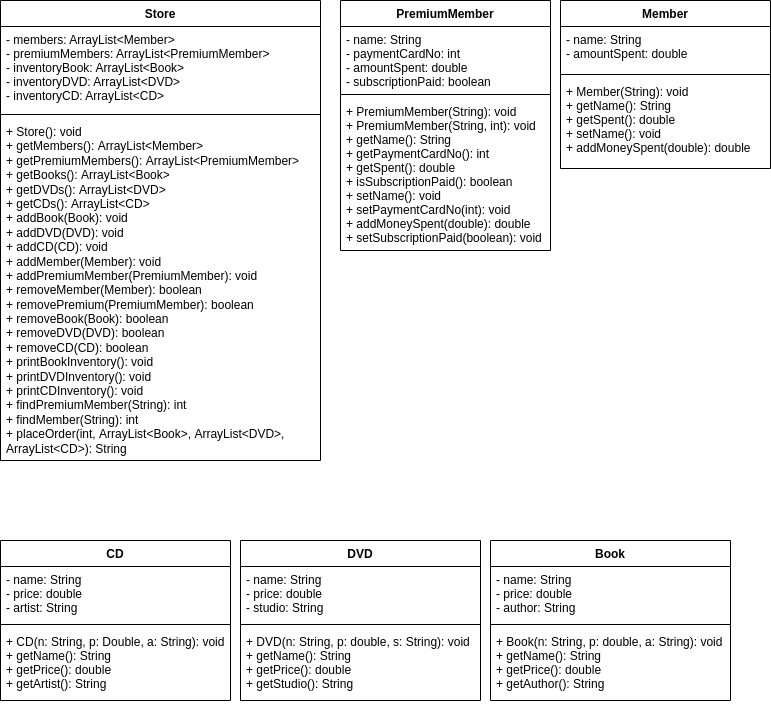

The diagram above was exported from draw.io. Its source (the exported page's mxGraphModel, read from the mxfile embedded in the PNG):
<mxGraphModel dx="1198" dy="511" grid="1" gridSize="10" guides="1" tooltips="1" connect="1" arrows="1" fold="1" page="1" pageScale="1" pageWidth="850" pageHeight="1100" background="#ffffff" math="0" shadow="0">
  <root>
    <mxCell id="0" />
    <mxCell id="1" parent="0" />
    <mxCell id="2" value="Book" style="swimlane;fontStyle=1;align=center;verticalAlign=top;childLayout=stackLayout;horizontal=1;startSize=26;horizontalStack=0;resizeParent=1;resizeParentMax=0;resizeLast=0;collapsible=1;marginBottom=0;" parent="1" vertex="1">
      <mxGeometry x="-350" y="550" width="240" height="160" as="geometry" />
    </mxCell>
    <mxCell id="3" value="- name: String&#10;- price: double&#10;- author: String" style="text;strokeColor=none;fillColor=none;align=left;verticalAlign=top;spacingLeft=4;spacingRight=4;overflow=hidden;rotatable=0;points=[[0,0.5],[1,0.5]];portConstraint=eastwest;" parent="2" vertex="1">
      <mxGeometry y="26" width="240" height="54" as="geometry" />
    </mxCell>
    <mxCell id="4" value="" style="line;strokeWidth=1;fillColor=none;align=left;verticalAlign=middle;spacingTop=-1;spacingLeft=3;spacingRight=3;rotatable=0;labelPosition=right;points=[];portConstraint=eastwest;strokeColor=inherit;" parent="2" vertex="1">
      <mxGeometry y="80" width="240" height="8" as="geometry" />
    </mxCell>
    <mxCell id="5" value="+ Book(n: String, p: double, a: String): void&#10;+ getName(): String&#10;+ getPrice(): double&#10;+ getAuthor(): String" style="text;strokeColor=none;fillColor=none;align=left;verticalAlign=top;spacingLeft=4;spacingRight=4;overflow=hidden;rotatable=0;points=[[0,0.5],[1,0.5]];portConstraint=eastwest;" parent="2" vertex="1">
      <mxGeometry y="88" width="240" height="72" as="geometry" />
    </mxCell>
    <mxCell id="6" value="DVD" style="swimlane;fontStyle=1;align=center;verticalAlign=top;childLayout=stackLayout;horizontal=1;startSize=26;horizontalStack=0;resizeParent=1;resizeParentMax=0;resizeLast=0;collapsible=1;marginBottom=0;" parent="1" vertex="1">
      <mxGeometry x="-600" y="550" width="240" height="160" as="geometry" />
    </mxCell>
    <mxCell id="7" value="- name: String&#10;- price: double&#10;- studio: String" style="text;strokeColor=none;fillColor=none;align=left;verticalAlign=top;spacingLeft=4;spacingRight=4;overflow=hidden;rotatable=0;points=[[0,0.5],[1,0.5]];portConstraint=eastwest;" parent="6" vertex="1">
      <mxGeometry y="26" width="240" height="54" as="geometry" />
    </mxCell>
    <mxCell id="8" value="" style="line;strokeWidth=1;fillColor=none;align=left;verticalAlign=middle;spacingTop=-1;spacingLeft=3;spacingRight=3;rotatable=0;labelPosition=right;points=[];portConstraint=eastwest;strokeColor=inherit;" parent="6" vertex="1">
      <mxGeometry y="80" width="240" height="8" as="geometry" />
    </mxCell>
    <mxCell id="9" value="+ DVD(n: String, p: double, s: String): void&#10;+ getName(): String&#10;+ getPrice(): double&#10;+ getStudio(): String" style="text;strokeColor=none;fillColor=none;align=left;verticalAlign=top;spacingLeft=4;spacingRight=4;overflow=hidden;rotatable=0;points=[[0,0.5],[1,0.5]];portConstraint=eastwest;" parent="6" vertex="1">
      <mxGeometry y="88" width="240" height="72" as="geometry" />
    </mxCell>
    <mxCell id="10" value="CD" style="swimlane;fontStyle=1;align=center;verticalAlign=top;childLayout=stackLayout;horizontal=1;startSize=26;horizontalStack=0;resizeParent=1;resizeParentMax=0;resizeLast=0;collapsible=1;marginBottom=0;" parent="1" vertex="1">
      <mxGeometry x="-840" y="550" width="230" height="160" as="geometry" />
    </mxCell>
    <mxCell id="11" value="- name: String&#10;- price: double&#10;- artist: String" style="text;strokeColor=none;fillColor=none;align=left;verticalAlign=top;spacingLeft=4;spacingRight=4;overflow=hidden;rotatable=0;points=[[0,0.5],[1,0.5]];portConstraint=eastwest;" parent="10" vertex="1">
      <mxGeometry y="26" width="230" height="54" as="geometry" />
    </mxCell>
    <mxCell id="12" value="" style="line;strokeWidth=1;fillColor=none;align=left;verticalAlign=middle;spacingTop=-1;spacingLeft=3;spacingRight=3;rotatable=0;labelPosition=right;points=[];portConstraint=eastwest;strokeColor=inherit;" parent="10" vertex="1">
      <mxGeometry y="80" width="230" height="8" as="geometry" />
    </mxCell>
    <mxCell id="13" value="+ CD(n: String, p: Double, a: String): void&#10;+ getName(): String&#10;+ getPrice(): double&#10;+ getArtist(): String" style="text;strokeColor=none;fillColor=none;align=left;verticalAlign=top;spacingLeft=4;spacingRight=4;overflow=hidden;rotatable=0;points=[[0,0.5],[1,0.5]];portConstraint=eastwest;" parent="10" vertex="1">
      <mxGeometry y="88" width="230" height="72" as="geometry" />
    </mxCell>
    <mxCell id="14" value="PremiumMember" style="swimlane;fontStyle=1;align=center;verticalAlign=top;childLayout=stackLayout;horizontal=1;startSize=26;horizontalStack=0;resizeParent=1;resizeParentMax=0;resizeLast=0;collapsible=1;marginBottom=0;" parent="1" vertex="1">
      <mxGeometry x="-500" y="10" width="210" height="250" as="geometry" />
    </mxCell>
    <mxCell id="15" value="- name: String&#10;- paymentCardNo: int&#10;- amountSpent: double&#10;- subscriptionPaid: boolean" style="text;strokeColor=none;fillColor=none;align=left;verticalAlign=top;spacingLeft=4;spacingRight=4;overflow=hidden;rotatable=0;points=[[0,0.5],[1,0.5]];portConstraint=eastwest;" parent="14" vertex="1">
      <mxGeometry y="26" width="210" height="64" as="geometry" />
    </mxCell>
    <mxCell id="16" value="" style="line;strokeWidth=1;fillColor=none;align=left;verticalAlign=middle;spacingTop=-1;spacingLeft=3;spacingRight=3;rotatable=0;labelPosition=right;points=[];portConstraint=eastwest;strokeColor=inherit;" parent="14" vertex="1">
      <mxGeometry y="90" width="210" height="8" as="geometry" />
    </mxCell>
    <mxCell id="17" value="+ PremiumMember(String): void&#10;+ PremiumMember(String, int): void&#10;+ getName(): String&#10;+ getPaymentCardNo(): int&#10;+ getSpent(): double&#10;+ isSubscriptionPaid(): boolean&#10;+ setName(): void&#10;+ setPaymentCardNo(int): void&#10;+ addMoneySpent(double): double &#10;+ setSubscriptionPaid(boolean): void" style="text;strokeColor=none;fillColor=none;align=left;verticalAlign=top;spacingLeft=4;spacingRight=4;overflow=hidden;rotatable=0;points=[[0,0.5],[1,0.5]];portConstraint=eastwest;" parent="14" vertex="1">
      <mxGeometry y="98" width="210" height="152" as="geometry" />
    </mxCell>
    <mxCell id="18" value="Member" style="swimlane;fontStyle=1;align=center;verticalAlign=top;childLayout=stackLayout;horizontal=1;startSize=26;horizontalStack=0;resizeParent=1;resizeParentMax=0;resizeLast=0;collapsible=1;marginBottom=0;" parent="1" vertex="1">
      <mxGeometry x="-280" y="10" width="210" height="168" as="geometry" />
    </mxCell>
    <mxCell id="19" value="- name: String&#10;- amountSpent: double" style="text;strokeColor=none;fillColor=none;align=left;verticalAlign=top;spacingLeft=4;spacingRight=4;overflow=hidden;rotatable=0;points=[[0,0.5],[1,0.5]];portConstraint=eastwest;" parent="18" vertex="1">
      <mxGeometry y="26" width="210" height="44" as="geometry" />
    </mxCell>
    <mxCell id="20" value="" style="line;strokeWidth=1;fillColor=none;align=left;verticalAlign=middle;spacingTop=-1;spacingLeft=3;spacingRight=3;rotatable=0;labelPosition=right;points=[];portConstraint=eastwest;strokeColor=inherit;" parent="18" vertex="1">
      <mxGeometry y="70" width="210" height="8" as="geometry" />
    </mxCell>
    <mxCell id="21" value="+ Member(String): void&#10;+ getName(): String&#10;+ getSpent(): double&#10;+ setName(): void&#10;+ addMoneySpent(double): double" style="text;strokeColor=none;fillColor=none;align=left;verticalAlign=top;spacingLeft=4;spacingRight=4;overflow=hidden;rotatable=0;points=[[0,0.5],[1,0.5]];portConstraint=eastwest;" parent="18" vertex="1">
      <mxGeometry y="78" width="210" height="90" as="geometry" />
    </mxCell>
    <mxCell id="26" value="Store" style="swimlane;fontStyle=1;align=center;verticalAlign=top;childLayout=stackLayout;horizontal=1;startSize=26;horizontalStack=0;resizeParent=1;resizeParentMax=0;resizeLast=0;collapsible=1;marginBottom=0;" parent="1" vertex="1">
      <mxGeometry x="-840" y="10" width="320" height="460" as="geometry" />
    </mxCell>
    <mxCell id="27" value="- members: ArrayList&lt;Member&gt;&#10;- premiumMembers: ArrayList&lt;PremiumMember&gt;&#10;- inventoryBook: ArrayList&lt;Book&gt;&#10;- inventoryDVD: ArrayList&lt;DVD&gt;&#10;- inventoryCD: ArrayList&lt;CD&gt;" style="text;strokeColor=none;fillColor=none;align=left;verticalAlign=top;spacingLeft=4;spacingRight=4;overflow=hidden;rotatable=0;points=[[0,0.5],[1,0.5]];portConstraint=eastwest;" parent="26" vertex="1">
      <mxGeometry y="26" width="320" height="84" as="geometry" />
    </mxCell>
    <mxCell id="28" value="" style="line;strokeWidth=1;fillColor=none;align=left;verticalAlign=middle;spacingTop=-1;spacingLeft=3;spacingRight=3;rotatable=0;labelPosition=right;points=[];portConstraint=eastwest;strokeColor=inherit;" parent="26" vertex="1">
      <mxGeometry y="110" width="320" height="8" as="geometry" />
    </mxCell>
    <mxCell id="29" value="+ Store(): void&#10;+ getMembers(): ArrayList&lt;Member&gt;&#10;+ getPremiumMembers(): ArrayList&lt;PremiumMember&gt;&#10;+ getBooks(): ArrayList&lt;Book&gt;&#10;+ getDVDs(): ArrayList&lt;DVD&gt;&#10;+ getCDs(): ArrayList&lt;CD&gt;&#10;+ addBook(Book): void&#10;+ addDVD(DVD): void&#10;+ addCD(CD): void&#10;+ addMember(Member): void&#10;+ addPremiumMember(PremiumMember): void&#10;+ removeMember(Member): boolean&#10;+ removePremium(PremiumMember): boolean&#10;+ removeBook(Book): boolean&#10;+ removeDVD(DVD): boolean&#10;+ removeCD(CD): boolean&#10;+ printBookInventory(): void&#10;+ printDVDInventory(): void&#10;+ printCDInventory(): void&#10;+ findPremiumMember(String): int&#10;+ findMember(String): int&#10;+ placeOrder(int, ArrayList&lt;Book&gt;, ArrayList&lt;DVD&gt;, ArrayList&lt;CD&gt;): String " style="text;strokeColor=none;fillColor=none;align=left;verticalAlign=top;spacingLeft=4;spacingRight=4;overflow=hidden;rotatable=0;points=[[0,0.5],[1,0.5]];portConstraint=eastwest;whiteSpace=wrap;" parent="26" vertex="1">
      <mxGeometry y="118" width="320" height="342" as="geometry" />
    </mxCell>
  </root>
</mxGraphModel>